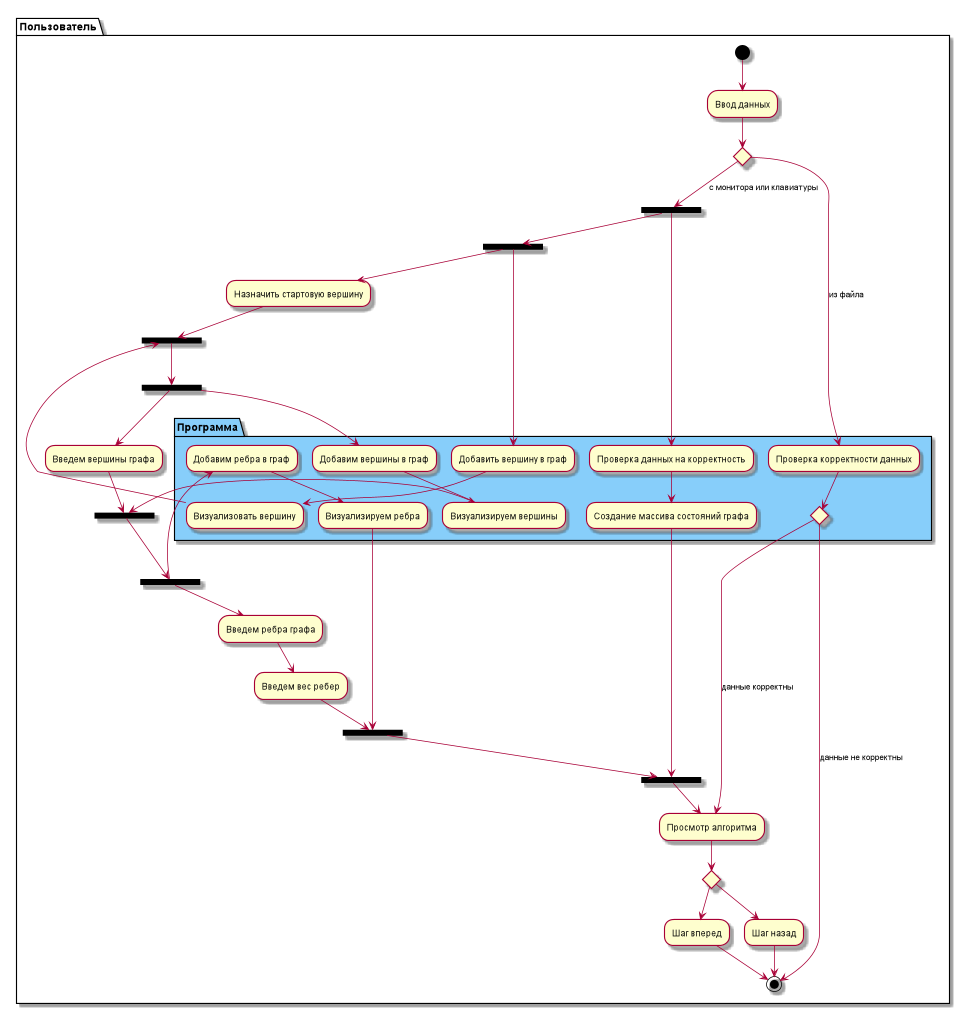

The diagram above was rendered by PlantUML. Its source (embedded in the PNG):
@startuml
partition Пользователь {
 (*) --> "Ввод данных"
 if "" then
  --> [с монитора или клавиатуры]===B1===
  partition Программа #LightSkyBlue {
  --> "Проверка данных на корректность"
  --> "Создание массива состояний графа"
  }
  --> ===B2===
  ===B1=== --> ===B3===
   --> "Назначить стартовую вершину"
   --> ===B4===
   partition Программа #LightSkyBlue {
   ===B3=== --> "Добавить вершину в граф"
   --> "Визуализовать вершину"
   --> ===B4===
    }
   --> [ ]===B5===
       --> "Введем вершины графа"
       --> ===B6===
       partition Программа #LightSkyBlue {
       ===B5=== --> "Добавим вершины в граф"
       --> "Визуализируем вершины"
       --> ===B6===
       }
   --> [ ]===B7===
   --> "Введем ребра графа"
   --> "Введем вес ребер"
   --> ===B8===
   partition Программа #LightSkyBlue {
   ===B7=== --> "Добавим ребра в граф"
   --> "Визуализируем ребра"
   --> ===B8===
   }
  --> ===B2===
  --> "Просмотр алгоритма"
partition Программа #LightSkyBlue {
 else
  -->[из файла] "Проверка корректности данных"
  if "" then
   partition Пользователь {
    -->[данные корректны] "Просмотр алгоритма"
  else
   -->[данные не корректны] (*)
   endif
    "Просмотр алгоритма" -->  if " " then
       --> "Шаг вперед"
       else
       --> "Шаг назад"
    endif
    "Шаг вперед" --> (*)
    "Шаг назад" --> (*)

}
@enduml